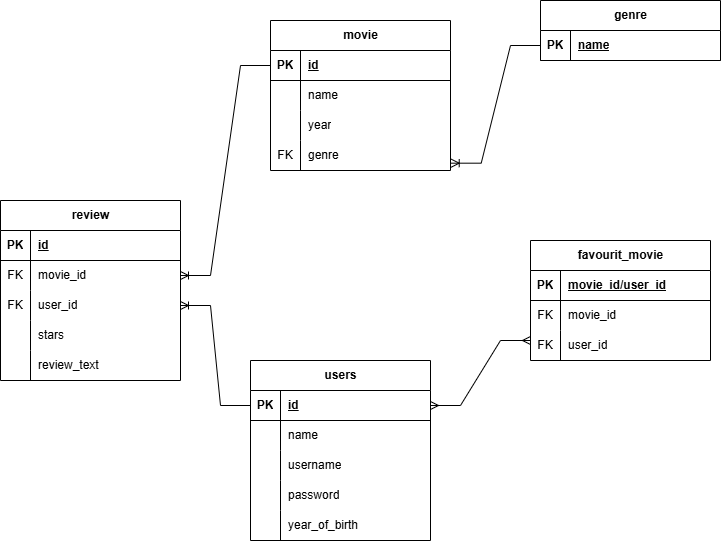

The diagram above was exported from draw.io. Its source (the exported page's mxGraphModel, read from the mxfile embedded in the PNG):
<mxGraphModel dx="1434" dy="900" grid="1" gridSize="10" guides="1" tooltips="1" connect="1" arrows="1" fold="1" page="1" pageScale="1" pageWidth="850" pageHeight="1100" math="0" shadow="0" extFonts="Permanent Marker^https://fonts.googleapis.com/css?family=Permanent+Marker">
  <root>
    <mxCell id="0" />
    <mxCell id="1" parent="0" />
    <mxCell id="9wO07psZbMy8BRxHvnp_-1" value="users" style="shape=table;startSize=30;container=1;collapsible=1;childLayout=tableLayout;fixedRows=1;rowLines=0;fontStyle=1;align=center;resizeLast=1;html=1;" parent="1" vertex="1">
      <mxGeometry x="290" y="380" width="180" height="180" as="geometry" />
    </mxCell>
    <mxCell id="9wO07psZbMy8BRxHvnp_-2" value="" style="shape=tableRow;horizontal=0;startSize=0;swimlaneHead=0;swimlaneBody=0;fillColor=none;collapsible=0;dropTarget=0;points=[[0,0.5],[1,0.5]];portConstraint=eastwest;top=0;left=0;right=0;bottom=1;" parent="9wO07psZbMy8BRxHvnp_-1" vertex="1">
      <mxGeometry y="30" width="180" height="30" as="geometry" />
    </mxCell>
    <mxCell id="9wO07psZbMy8BRxHvnp_-3" value="PK" style="shape=partialRectangle;connectable=0;fillColor=none;top=0;left=0;bottom=0;right=0;fontStyle=1;overflow=hidden;whiteSpace=wrap;html=1;" parent="9wO07psZbMy8BRxHvnp_-2" vertex="1">
      <mxGeometry width="30" height="30" as="geometry">
        <mxRectangle width="30" height="30" as="alternateBounds" />
      </mxGeometry>
    </mxCell>
    <mxCell id="9wO07psZbMy8BRxHvnp_-4" value="id" style="shape=partialRectangle;connectable=0;fillColor=none;top=0;left=0;bottom=0;right=0;align=left;spacingLeft=6;fontStyle=5;overflow=hidden;whiteSpace=wrap;html=1;" parent="9wO07psZbMy8BRxHvnp_-2" vertex="1">
      <mxGeometry x="30" width="150" height="30" as="geometry">
        <mxRectangle width="150" height="30" as="alternateBounds" />
      </mxGeometry>
    </mxCell>
    <mxCell id="9wO07psZbMy8BRxHvnp_-5" value="" style="shape=tableRow;horizontal=0;startSize=0;swimlaneHead=0;swimlaneBody=0;fillColor=none;collapsible=0;dropTarget=0;points=[[0,0.5],[1,0.5]];portConstraint=eastwest;top=0;left=0;right=0;bottom=0;" parent="9wO07psZbMy8BRxHvnp_-1" vertex="1">
      <mxGeometry y="60" width="180" height="30" as="geometry" />
    </mxCell>
    <mxCell id="9wO07psZbMy8BRxHvnp_-6" value="" style="shape=partialRectangle;connectable=0;fillColor=none;top=0;left=0;bottom=0;right=0;editable=1;overflow=hidden;whiteSpace=wrap;html=1;" parent="9wO07psZbMy8BRxHvnp_-5" vertex="1">
      <mxGeometry width="30" height="30" as="geometry">
        <mxRectangle width="30" height="30" as="alternateBounds" />
      </mxGeometry>
    </mxCell>
    <mxCell id="9wO07psZbMy8BRxHvnp_-7" value="name" style="shape=partialRectangle;connectable=0;fillColor=none;top=0;left=0;bottom=0;right=0;align=left;spacingLeft=6;overflow=hidden;whiteSpace=wrap;html=1;" parent="9wO07psZbMy8BRxHvnp_-5" vertex="1">
      <mxGeometry x="30" width="150" height="30" as="geometry">
        <mxRectangle width="150" height="30" as="alternateBounds" />
      </mxGeometry>
    </mxCell>
    <mxCell id="9wO07psZbMy8BRxHvnp_-8" value="" style="shape=tableRow;horizontal=0;startSize=0;swimlaneHead=0;swimlaneBody=0;fillColor=none;collapsible=0;dropTarget=0;points=[[0,0.5],[1,0.5]];portConstraint=eastwest;top=0;left=0;right=0;bottom=0;" parent="9wO07psZbMy8BRxHvnp_-1" vertex="1">
      <mxGeometry y="90" width="180" height="30" as="geometry" />
    </mxCell>
    <mxCell id="9wO07psZbMy8BRxHvnp_-9" value="" style="shape=partialRectangle;connectable=0;fillColor=none;top=0;left=0;bottom=0;right=0;editable=1;overflow=hidden;whiteSpace=wrap;html=1;" parent="9wO07psZbMy8BRxHvnp_-8" vertex="1">
      <mxGeometry width="30" height="30" as="geometry">
        <mxRectangle width="30" height="30" as="alternateBounds" />
      </mxGeometry>
    </mxCell>
    <mxCell id="9wO07psZbMy8BRxHvnp_-10" value="username" style="shape=partialRectangle;connectable=0;fillColor=none;top=0;left=0;bottom=0;right=0;align=left;spacingLeft=6;overflow=hidden;whiteSpace=wrap;html=1;" parent="9wO07psZbMy8BRxHvnp_-8" vertex="1">
      <mxGeometry x="30" width="150" height="30" as="geometry">
        <mxRectangle width="150" height="30" as="alternateBounds" />
      </mxGeometry>
    </mxCell>
    <mxCell id="9wO07psZbMy8BRxHvnp_-11" value="" style="shape=tableRow;horizontal=0;startSize=0;swimlaneHead=0;swimlaneBody=0;fillColor=none;collapsible=0;dropTarget=0;points=[[0,0.5],[1,0.5]];portConstraint=eastwest;top=0;left=0;right=0;bottom=0;" parent="9wO07psZbMy8BRxHvnp_-1" vertex="1">
      <mxGeometry y="120" width="180" height="30" as="geometry" />
    </mxCell>
    <mxCell id="9wO07psZbMy8BRxHvnp_-12" value="" style="shape=partialRectangle;connectable=0;fillColor=none;top=0;left=0;bottom=0;right=0;editable=1;overflow=hidden;whiteSpace=wrap;html=1;" parent="9wO07psZbMy8BRxHvnp_-11" vertex="1">
      <mxGeometry width="30" height="30" as="geometry">
        <mxRectangle width="30" height="30" as="alternateBounds" />
      </mxGeometry>
    </mxCell>
    <mxCell id="9wO07psZbMy8BRxHvnp_-13" value="password" style="shape=partialRectangle;connectable=0;fillColor=none;top=0;left=0;bottom=0;right=0;align=left;spacingLeft=6;overflow=hidden;whiteSpace=wrap;html=1;" parent="9wO07psZbMy8BRxHvnp_-11" vertex="1">
      <mxGeometry x="30" width="150" height="30" as="geometry">
        <mxRectangle width="150" height="30" as="alternateBounds" />
      </mxGeometry>
    </mxCell>
    <mxCell id="9wO07psZbMy8BRxHvnp_-14" value="" style="shape=tableRow;horizontal=0;startSize=0;swimlaneHead=0;swimlaneBody=0;fillColor=none;collapsible=0;dropTarget=0;points=[[0,0.5],[1,0.5]];portConstraint=eastwest;top=0;left=0;right=0;bottom=0;" parent="9wO07psZbMy8BRxHvnp_-1" vertex="1">
      <mxGeometry y="150" width="180" height="30" as="geometry" />
    </mxCell>
    <mxCell id="9wO07psZbMy8BRxHvnp_-15" value="" style="shape=partialRectangle;connectable=0;fillColor=none;top=0;left=0;bottom=0;right=0;editable=1;overflow=hidden;whiteSpace=wrap;html=1;" parent="9wO07psZbMy8BRxHvnp_-14" vertex="1">
      <mxGeometry width="30" height="30" as="geometry">
        <mxRectangle width="30" height="30" as="alternateBounds" />
      </mxGeometry>
    </mxCell>
    <mxCell id="9wO07psZbMy8BRxHvnp_-16" value="year_of_birth" style="shape=partialRectangle;connectable=0;fillColor=none;top=0;left=0;bottom=0;right=0;align=left;spacingLeft=6;overflow=hidden;whiteSpace=wrap;html=1;" parent="9wO07psZbMy8BRxHvnp_-14" vertex="1">
      <mxGeometry x="30" width="150" height="30" as="geometry">
        <mxRectangle width="150" height="30" as="alternateBounds" />
      </mxGeometry>
    </mxCell>
    <mxCell id="9wO07psZbMy8BRxHvnp_-17" value="genre" style="shape=table;startSize=30;container=1;collapsible=1;childLayout=tableLayout;fixedRows=1;rowLines=0;fontStyle=1;align=center;resizeLast=1;html=1;" parent="1" vertex="1">
      <mxGeometry x="580" y="20" width="180" height="60" as="geometry" />
    </mxCell>
    <mxCell id="9wO07psZbMy8BRxHvnp_-18" value="" style="shape=tableRow;horizontal=0;startSize=0;swimlaneHead=0;swimlaneBody=0;fillColor=none;collapsible=0;dropTarget=0;points=[[0,0.5],[1,0.5]];portConstraint=eastwest;top=0;left=0;right=0;bottom=1;" parent="9wO07psZbMy8BRxHvnp_-17" vertex="1">
      <mxGeometry y="30" width="180" height="30" as="geometry" />
    </mxCell>
    <mxCell id="9wO07psZbMy8BRxHvnp_-19" value="PK" style="shape=partialRectangle;connectable=0;fillColor=none;top=0;left=0;bottom=0;right=0;fontStyle=1;overflow=hidden;whiteSpace=wrap;html=1;" parent="9wO07psZbMy8BRxHvnp_-18" vertex="1">
      <mxGeometry width="30" height="30" as="geometry">
        <mxRectangle width="30" height="30" as="alternateBounds" />
      </mxGeometry>
    </mxCell>
    <mxCell id="9wO07psZbMy8BRxHvnp_-20" value="name" style="shape=partialRectangle;connectable=0;fillColor=none;top=0;left=0;bottom=0;right=0;align=left;spacingLeft=6;fontStyle=5;overflow=hidden;whiteSpace=wrap;html=1;" parent="9wO07psZbMy8BRxHvnp_-18" vertex="1">
      <mxGeometry x="30" width="150" height="30" as="geometry">
        <mxRectangle width="150" height="30" as="alternateBounds" />
      </mxGeometry>
    </mxCell>
    <mxCell id="9wO07psZbMy8BRxHvnp_-24" value="movie" style="shape=table;startSize=30;container=1;collapsible=1;childLayout=tableLayout;fixedRows=1;rowLines=0;fontStyle=1;align=center;resizeLast=1;html=1;" parent="1" vertex="1">
      <mxGeometry x="310" y="40" width="180" height="150" as="geometry" />
    </mxCell>
    <mxCell id="9wO07psZbMy8BRxHvnp_-25" value="" style="shape=tableRow;horizontal=0;startSize=0;swimlaneHead=0;swimlaneBody=0;fillColor=none;collapsible=0;dropTarget=0;points=[[0,0.5],[1,0.5]];portConstraint=eastwest;top=0;left=0;right=0;bottom=1;" parent="9wO07psZbMy8BRxHvnp_-24" vertex="1">
      <mxGeometry y="30" width="180" height="30" as="geometry" />
    </mxCell>
    <mxCell id="9wO07psZbMy8BRxHvnp_-26" value="PK" style="shape=partialRectangle;connectable=0;fillColor=none;top=0;left=0;bottom=0;right=0;fontStyle=1;overflow=hidden;whiteSpace=wrap;html=1;" parent="9wO07psZbMy8BRxHvnp_-25" vertex="1">
      <mxGeometry width="30" height="30" as="geometry">
        <mxRectangle width="30" height="30" as="alternateBounds" />
      </mxGeometry>
    </mxCell>
    <mxCell id="9wO07psZbMy8BRxHvnp_-27" value="id" style="shape=partialRectangle;connectable=0;fillColor=none;top=0;left=0;bottom=0;right=0;align=left;spacingLeft=6;fontStyle=5;overflow=hidden;whiteSpace=wrap;html=1;" parent="9wO07psZbMy8BRxHvnp_-25" vertex="1">
      <mxGeometry x="30" width="150" height="30" as="geometry">
        <mxRectangle width="150" height="30" as="alternateBounds" />
      </mxGeometry>
    </mxCell>
    <mxCell id="9wO07psZbMy8BRxHvnp_-28" value="" style="shape=tableRow;horizontal=0;startSize=0;swimlaneHead=0;swimlaneBody=0;fillColor=none;collapsible=0;dropTarget=0;points=[[0,0.5],[1,0.5]];portConstraint=eastwest;top=0;left=0;right=0;bottom=0;" parent="9wO07psZbMy8BRxHvnp_-24" vertex="1">
      <mxGeometry y="60" width="180" height="30" as="geometry" />
    </mxCell>
    <mxCell id="9wO07psZbMy8BRxHvnp_-29" value="" style="shape=partialRectangle;connectable=0;fillColor=none;top=0;left=0;bottom=0;right=0;editable=1;overflow=hidden;whiteSpace=wrap;html=1;" parent="9wO07psZbMy8BRxHvnp_-28" vertex="1">
      <mxGeometry width="30" height="30" as="geometry">
        <mxRectangle width="30" height="30" as="alternateBounds" />
      </mxGeometry>
    </mxCell>
    <mxCell id="9wO07psZbMy8BRxHvnp_-30" value="name" style="shape=partialRectangle;connectable=0;fillColor=none;top=0;left=0;bottom=0;right=0;align=left;spacingLeft=6;overflow=hidden;whiteSpace=wrap;html=1;" parent="9wO07psZbMy8BRxHvnp_-28" vertex="1">
      <mxGeometry x="30" width="150" height="30" as="geometry">
        <mxRectangle width="150" height="30" as="alternateBounds" />
      </mxGeometry>
    </mxCell>
    <mxCell id="9wO07psZbMy8BRxHvnp_-31" value="" style="shape=tableRow;horizontal=0;startSize=0;swimlaneHead=0;swimlaneBody=0;fillColor=none;collapsible=0;dropTarget=0;points=[[0,0.5],[1,0.5]];portConstraint=eastwest;top=0;left=0;right=0;bottom=0;" parent="9wO07psZbMy8BRxHvnp_-24" vertex="1">
      <mxGeometry y="90" width="180" height="30" as="geometry" />
    </mxCell>
    <mxCell id="9wO07psZbMy8BRxHvnp_-32" value="" style="shape=partialRectangle;connectable=0;fillColor=none;top=0;left=0;bottom=0;right=0;editable=1;overflow=hidden;whiteSpace=wrap;html=1;" parent="9wO07psZbMy8BRxHvnp_-31" vertex="1">
      <mxGeometry width="30" height="30" as="geometry">
        <mxRectangle width="30" height="30" as="alternateBounds" />
      </mxGeometry>
    </mxCell>
    <mxCell id="9wO07psZbMy8BRxHvnp_-33" value="year" style="shape=partialRectangle;connectable=0;fillColor=none;top=0;left=0;bottom=0;right=0;align=left;spacingLeft=6;overflow=hidden;whiteSpace=wrap;html=1;" parent="9wO07psZbMy8BRxHvnp_-31" vertex="1">
      <mxGeometry x="30" width="150" height="30" as="geometry">
        <mxRectangle width="150" height="30" as="alternateBounds" />
      </mxGeometry>
    </mxCell>
    <mxCell id="9wO07psZbMy8BRxHvnp_-34" value="" style="shape=tableRow;horizontal=0;startSize=0;swimlaneHead=0;swimlaneBody=0;fillColor=none;collapsible=0;dropTarget=0;points=[[0,0.5],[1,0.5]];portConstraint=eastwest;top=0;left=0;right=0;bottom=0;" parent="9wO07psZbMy8BRxHvnp_-24" vertex="1">
      <mxGeometry y="120" width="180" height="30" as="geometry" />
    </mxCell>
    <mxCell id="9wO07psZbMy8BRxHvnp_-35" value="FK" style="shape=partialRectangle;connectable=0;fillColor=none;top=0;left=0;bottom=0;right=0;editable=1;overflow=hidden;whiteSpace=wrap;html=1;" parent="9wO07psZbMy8BRxHvnp_-34" vertex="1">
      <mxGeometry width="30" height="30" as="geometry">
        <mxRectangle width="30" height="30" as="alternateBounds" />
      </mxGeometry>
    </mxCell>
    <mxCell id="9wO07psZbMy8BRxHvnp_-36" value="genre" style="shape=partialRectangle;connectable=0;fillColor=none;top=0;left=0;bottom=0;right=0;align=left;spacingLeft=6;overflow=hidden;whiteSpace=wrap;html=1;" parent="9wO07psZbMy8BRxHvnp_-34" vertex="1">
      <mxGeometry x="30" width="150" height="30" as="geometry">
        <mxRectangle width="150" height="30" as="alternateBounds" />
      </mxGeometry>
    </mxCell>
    <mxCell id="9wO07psZbMy8BRxHvnp_-37" value="favourit_movie" style="shape=table;startSize=30;container=1;collapsible=1;childLayout=tableLayout;fixedRows=1;rowLines=0;fontStyle=1;align=center;resizeLast=1;html=1;" parent="1" vertex="1">
      <mxGeometry x="570" y="260" width="180" height="120" as="geometry" />
    </mxCell>
    <mxCell id="9wO07psZbMy8BRxHvnp_-38" value="" style="shape=tableRow;horizontal=0;startSize=0;swimlaneHead=0;swimlaneBody=0;fillColor=none;collapsible=0;dropTarget=0;points=[[0,0.5],[1,0.5]];portConstraint=eastwest;top=0;left=0;right=0;bottom=1;" parent="9wO07psZbMy8BRxHvnp_-37" vertex="1">
      <mxGeometry y="30" width="180" height="30" as="geometry" />
    </mxCell>
    <mxCell id="9wO07psZbMy8BRxHvnp_-39" value="PK" style="shape=partialRectangle;connectable=0;fillColor=none;top=0;left=0;bottom=0;right=0;fontStyle=1;overflow=hidden;whiteSpace=wrap;html=1;" parent="9wO07psZbMy8BRxHvnp_-38" vertex="1">
      <mxGeometry width="30" height="30" as="geometry">
        <mxRectangle width="30" height="30" as="alternateBounds" />
      </mxGeometry>
    </mxCell>
    <mxCell id="9wO07psZbMy8BRxHvnp_-40" value="movie_id/user_id" style="shape=partialRectangle;connectable=0;fillColor=none;top=0;left=0;bottom=0;right=0;align=left;spacingLeft=6;fontStyle=5;overflow=hidden;whiteSpace=wrap;html=1;" parent="9wO07psZbMy8BRxHvnp_-38" vertex="1">
      <mxGeometry x="30" width="150" height="30" as="geometry">
        <mxRectangle width="150" height="30" as="alternateBounds" />
      </mxGeometry>
    </mxCell>
    <mxCell id="9wO07psZbMy8BRxHvnp_-41" value="" style="shape=tableRow;horizontal=0;startSize=0;swimlaneHead=0;swimlaneBody=0;fillColor=none;collapsible=0;dropTarget=0;points=[[0,0.5],[1,0.5]];portConstraint=eastwest;top=0;left=0;right=0;bottom=0;" parent="9wO07psZbMy8BRxHvnp_-37" vertex="1">
      <mxGeometry y="60" width="180" height="30" as="geometry" />
    </mxCell>
    <mxCell id="9wO07psZbMy8BRxHvnp_-42" value="FK" style="shape=partialRectangle;connectable=0;fillColor=none;top=0;left=0;bottom=0;right=0;editable=1;overflow=hidden;whiteSpace=wrap;html=1;" parent="9wO07psZbMy8BRxHvnp_-41" vertex="1">
      <mxGeometry width="30" height="30" as="geometry">
        <mxRectangle width="30" height="30" as="alternateBounds" />
      </mxGeometry>
    </mxCell>
    <mxCell id="9wO07psZbMy8BRxHvnp_-43" value="movie_id" style="shape=partialRectangle;connectable=0;fillColor=none;top=0;left=0;bottom=0;right=0;align=left;spacingLeft=6;overflow=hidden;whiteSpace=wrap;html=1;" parent="9wO07psZbMy8BRxHvnp_-41" vertex="1">
      <mxGeometry x="30" width="150" height="30" as="geometry">
        <mxRectangle width="150" height="30" as="alternateBounds" />
      </mxGeometry>
    </mxCell>
    <mxCell id="9wO07psZbMy8BRxHvnp_-44" value="" style="shape=tableRow;horizontal=0;startSize=0;swimlaneHead=0;swimlaneBody=0;fillColor=none;collapsible=0;dropTarget=0;points=[[0,0.5],[1,0.5]];portConstraint=eastwest;top=0;left=0;right=0;bottom=0;" parent="9wO07psZbMy8BRxHvnp_-37" vertex="1">
      <mxGeometry y="90" width="180" height="30" as="geometry" />
    </mxCell>
    <mxCell id="9wO07psZbMy8BRxHvnp_-45" value="FK" style="shape=partialRectangle;connectable=0;fillColor=none;top=0;left=0;bottom=0;right=0;editable=1;overflow=hidden;whiteSpace=wrap;html=1;" parent="9wO07psZbMy8BRxHvnp_-44" vertex="1">
      <mxGeometry width="30" height="30" as="geometry">
        <mxRectangle width="30" height="30" as="alternateBounds" />
      </mxGeometry>
    </mxCell>
    <mxCell id="9wO07psZbMy8BRxHvnp_-46" value="user_id" style="shape=partialRectangle;connectable=0;fillColor=none;top=0;left=0;bottom=0;right=0;align=left;spacingLeft=6;overflow=hidden;whiteSpace=wrap;html=1;" parent="9wO07psZbMy8BRxHvnp_-44" vertex="1">
      <mxGeometry x="30" width="150" height="30" as="geometry">
        <mxRectangle width="150" height="30" as="alternateBounds" />
      </mxGeometry>
    </mxCell>
    <mxCell id="9wO07psZbMy8BRxHvnp_-47" value="review" style="shape=table;startSize=30;container=1;collapsible=1;childLayout=tableLayout;fixedRows=1;rowLines=0;fontStyle=1;align=center;resizeLast=1;html=1;" parent="1" vertex="1">
      <mxGeometry x="40" y="220" width="180" height="180" as="geometry" />
    </mxCell>
    <mxCell id="9wO07psZbMy8BRxHvnp_-48" value="" style="shape=tableRow;horizontal=0;startSize=0;swimlaneHead=0;swimlaneBody=0;fillColor=none;collapsible=0;dropTarget=0;points=[[0,0.5],[1,0.5]];portConstraint=eastwest;top=0;left=0;right=0;bottom=1;" parent="9wO07psZbMy8BRxHvnp_-47" vertex="1">
      <mxGeometry y="30" width="180" height="30" as="geometry" />
    </mxCell>
    <mxCell id="9wO07psZbMy8BRxHvnp_-49" value="PK" style="shape=partialRectangle;connectable=0;fillColor=none;top=0;left=0;bottom=0;right=0;fontStyle=1;overflow=hidden;whiteSpace=wrap;html=1;" parent="9wO07psZbMy8BRxHvnp_-48" vertex="1">
      <mxGeometry width="30" height="30" as="geometry">
        <mxRectangle width="30" height="30" as="alternateBounds" />
      </mxGeometry>
    </mxCell>
    <mxCell id="9wO07psZbMy8BRxHvnp_-50" value="id" style="shape=partialRectangle;connectable=0;fillColor=none;top=0;left=0;bottom=0;right=0;align=left;spacingLeft=6;fontStyle=5;overflow=hidden;whiteSpace=wrap;html=1;" parent="9wO07psZbMy8BRxHvnp_-48" vertex="1">
      <mxGeometry x="30" width="150" height="30" as="geometry">
        <mxRectangle width="150" height="30" as="alternateBounds" />
      </mxGeometry>
    </mxCell>
    <mxCell id="9wO07psZbMy8BRxHvnp_-51" value="" style="shape=tableRow;horizontal=0;startSize=0;swimlaneHead=0;swimlaneBody=0;fillColor=none;collapsible=0;dropTarget=0;points=[[0,0.5],[1,0.5]];portConstraint=eastwest;top=0;left=0;right=0;bottom=0;" parent="9wO07psZbMy8BRxHvnp_-47" vertex="1">
      <mxGeometry y="60" width="180" height="30" as="geometry" />
    </mxCell>
    <mxCell id="9wO07psZbMy8BRxHvnp_-52" value="FK" style="shape=partialRectangle;connectable=0;fillColor=none;top=0;left=0;bottom=0;right=0;editable=1;overflow=hidden;whiteSpace=wrap;html=1;" parent="9wO07psZbMy8BRxHvnp_-51" vertex="1">
      <mxGeometry width="30" height="30" as="geometry">
        <mxRectangle width="30" height="30" as="alternateBounds" />
      </mxGeometry>
    </mxCell>
    <mxCell id="9wO07psZbMy8BRxHvnp_-53" value="movie_id" style="shape=partialRectangle;connectable=0;fillColor=none;top=0;left=0;bottom=0;right=0;align=left;spacingLeft=6;overflow=hidden;whiteSpace=wrap;html=1;" parent="9wO07psZbMy8BRxHvnp_-51" vertex="1">
      <mxGeometry x="30" width="150" height="30" as="geometry">
        <mxRectangle width="150" height="30" as="alternateBounds" />
      </mxGeometry>
    </mxCell>
    <mxCell id="9wO07psZbMy8BRxHvnp_-54" value="" style="shape=tableRow;horizontal=0;startSize=0;swimlaneHead=0;swimlaneBody=0;fillColor=none;collapsible=0;dropTarget=0;points=[[0,0.5],[1,0.5]];portConstraint=eastwest;top=0;left=0;right=0;bottom=0;" parent="9wO07psZbMy8BRxHvnp_-47" vertex="1">
      <mxGeometry y="90" width="180" height="30" as="geometry" />
    </mxCell>
    <mxCell id="9wO07psZbMy8BRxHvnp_-55" value="FK" style="shape=partialRectangle;connectable=0;fillColor=none;top=0;left=0;bottom=0;right=0;editable=1;overflow=hidden;whiteSpace=wrap;html=1;" parent="9wO07psZbMy8BRxHvnp_-54" vertex="1">
      <mxGeometry width="30" height="30" as="geometry">
        <mxRectangle width="30" height="30" as="alternateBounds" />
      </mxGeometry>
    </mxCell>
    <mxCell id="9wO07psZbMy8BRxHvnp_-56" value="user_id" style="shape=partialRectangle;connectable=0;fillColor=none;top=0;left=0;bottom=0;right=0;align=left;spacingLeft=6;overflow=hidden;whiteSpace=wrap;html=1;" parent="9wO07psZbMy8BRxHvnp_-54" vertex="1">
      <mxGeometry x="30" width="150" height="30" as="geometry">
        <mxRectangle width="150" height="30" as="alternateBounds" />
      </mxGeometry>
    </mxCell>
    <mxCell id="9wO07psZbMy8BRxHvnp_-57" value="" style="shape=tableRow;horizontal=0;startSize=0;swimlaneHead=0;swimlaneBody=0;fillColor=none;collapsible=0;dropTarget=0;points=[[0,0.5],[1,0.5]];portConstraint=eastwest;top=0;left=0;right=0;bottom=0;" parent="9wO07psZbMy8BRxHvnp_-47" vertex="1">
      <mxGeometry y="120" width="180" height="30" as="geometry" />
    </mxCell>
    <mxCell id="9wO07psZbMy8BRxHvnp_-58" value="" style="shape=partialRectangle;connectable=0;fillColor=none;top=0;left=0;bottom=0;right=0;editable=1;overflow=hidden;whiteSpace=wrap;html=1;" parent="9wO07psZbMy8BRxHvnp_-57" vertex="1">
      <mxGeometry width="30" height="30" as="geometry">
        <mxRectangle width="30" height="30" as="alternateBounds" />
      </mxGeometry>
    </mxCell>
    <mxCell id="9wO07psZbMy8BRxHvnp_-59" value="stars" style="shape=partialRectangle;connectable=0;fillColor=none;top=0;left=0;bottom=0;right=0;align=left;spacingLeft=6;overflow=hidden;whiteSpace=wrap;html=1;" parent="9wO07psZbMy8BRxHvnp_-57" vertex="1">
      <mxGeometry x="30" width="150" height="30" as="geometry">
        <mxRectangle width="150" height="30" as="alternateBounds" />
      </mxGeometry>
    </mxCell>
    <mxCell id="9wO07psZbMy8BRxHvnp_-60" value="" style="shape=tableRow;horizontal=0;startSize=0;swimlaneHead=0;swimlaneBody=0;fillColor=none;collapsible=0;dropTarget=0;points=[[0,0.5],[1,0.5]];portConstraint=eastwest;top=0;left=0;right=0;bottom=0;" parent="9wO07psZbMy8BRxHvnp_-47" vertex="1">
      <mxGeometry y="150" width="180" height="30" as="geometry" />
    </mxCell>
    <mxCell id="9wO07psZbMy8BRxHvnp_-61" value="" style="shape=partialRectangle;connectable=0;fillColor=none;top=0;left=0;bottom=0;right=0;editable=1;overflow=hidden;whiteSpace=wrap;html=1;" parent="9wO07psZbMy8BRxHvnp_-60" vertex="1">
      <mxGeometry width="30" height="30" as="geometry">
        <mxRectangle width="30" height="30" as="alternateBounds" />
      </mxGeometry>
    </mxCell>
    <mxCell id="9wO07psZbMy8BRxHvnp_-62" value="review_text" style="shape=partialRectangle;connectable=0;fillColor=none;top=0;left=0;bottom=0;right=0;align=left;spacingLeft=6;overflow=hidden;whiteSpace=wrap;html=1;" parent="9wO07psZbMy8BRxHvnp_-60" vertex="1">
      <mxGeometry x="30" width="150" height="30" as="geometry">
        <mxRectangle width="150" height="30" as="alternateBounds" />
      </mxGeometry>
    </mxCell>
    <mxCell id="9wO07psZbMy8BRxHvnp_-63" value="" style="edgeStyle=entityRelationEdgeStyle;fontSize=12;html=1;endArrow=ERoneToMany;rounded=0;entryX=1.004;entryY=0.756;entryDx=0;entryDy=0;exitX=0;exitY=0.5;exitDx=0;exitDy=0;entryPerimeter=0;" parent="1" source="9wO07psZbMy8BRxHvnp_-18" target="9wO07psZbMy8BRxHvnp_-34" edge="1">
      <mxGeometry width="100" height="100" relative="1" as="geometry">
        <mxPoint x="320" y="290" as="sourcePoint" />
        <mxPoint x="420" y="190" as="targetPoint" />
      </mxGeometry>
    </mxCell>
    <mxCell id="9wO07psZbMy8BRxHvnp_-64" value="" style="edgeStyle=entityRelationEdgeStyle;fontSize=12;html=1;endArrow=ERoneToMany;rounded=0;exitX=0;exitY=0.5;exitDx=0;exitDy=0;" parent="1" source="9wO07psZbMy8BRxHvnp_-25" target="9wO07psZbMy8BRxHvnp_-51" edge="1">
      <mxGeometry width="100" height="100" relative="1" as="geometry">
        <mxPoint x="310" y="100" as="sourcePoint" />
        <mxPoint x="220" y="280" as="targetPoint" />
      </mxGeometry>
    </mxCell>
    <mxCell id="9wO07psZbMy8BRxHvnp_-65" value="" style="edgeStyle=entityRelationEdgeStyle;fontSize=12;html=1;endArrow=ERoneToMany;rounded=0;exitX=0;exitY=0.5;exitDx=0;exitDy=0;" parent="1" source="9wO07psZbMy8BRxHvnp_-2" target="9wO07psZbMy8BRxHvnp_-54" edge="1">
      <mxGeometry width="100" height="100" relative="1" as="geometry">
        <mxPoint x="380" y="480" as="sourcePoint" />
        <mxPoint x="480" y="380" as="targetPoint" />
      </mxGeometry>
    </mxCell>
    <mxCell id="9wO07psZbMy8BRxHvnp_-66" value="" style="edgeStyle=entityRelationEdgeStyle;fontSize=12;html=1;endArrow=ERmany;startArrow=ERmany;rounded=0;exitX=1;exitY=0.5;exitDx=0;exitDy=0;" parent="1" source="9wO07psZbMy8BRxHvnp_-2" edge="1">
      <mxGeometry width="100" height="100" relative="1" as="geometry">
        <mxPoint x="470" y="460" as="sourcePoint" />
        <mxPoint x="570" y="360" as="targetPoint" />
      </mxGeometry>
    </mxCell>
  </root>
</mxGraphModel>